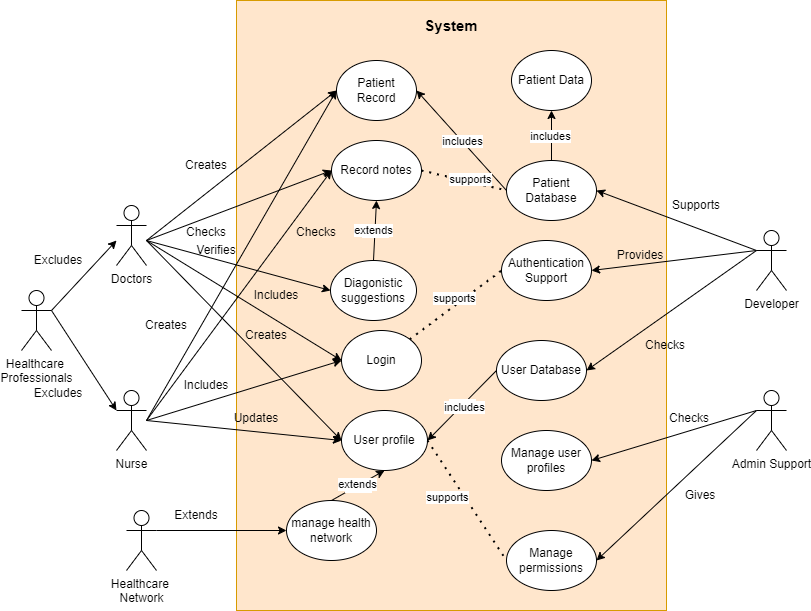

The diagram above was exported from draw.io. Its source (the exported page's mxGraphModel, read from the mxfile embedded in the PNG):
<mxGraphModel dx="1034" dy="446" grid="1" gridSize="10" guides="1" tooltips="1" connect="1" arrows="1" fold="1" page="1" pageScale="1" pageWidth="1700" pageHeight="1100" math="0" shadow="0">
  <root>
    <mxCell id="0" />
    <mxCell id="1" parent="0" />
    <mxCell id="bVDLPL58KMzPVYv2a28i-1" value="Healthcare&amp;nbsp;&lt;div&gt;Network&lt;/div&gt;" style="shape=umlActor;verticalLabelPosition=bottom;verticalAlign=top;html=1;outlineConnect=0;" parent="1" vertex="1">
      <mxGeometry x="340" y="700" width="30" height="60" as="geometry" />
    </mxCell>
    <mxCell id="bVDLPL58KMzPVYv2a28i-2" value="Healthcare&amp;nbsp;&lt;div&gt;Professionals&lt;/div&gt;" style="shape=umlActor;verticalLabelPosition=bottom;verticalAlign=top;html=1;outlineConnect=0;" parent="1" vertex="1">
      <mxGeometry x="235" y="480" width="30" height="60" as="geometry" />
    </mxCell>
    <mxCell id="bVDLPL58KMzPVYv2a28i-3" value="" style="endArrow=classic;html=1;rounded=0;exitX=1;exitY=0.3333333333333333;exitDx=0;exitDy=0;exitPerimeter=0;" parent="1" source="bVDLPL58KMzPVYv2a28i-2" edge="1">
      <mxGeometry width="50" height="50" relative="1" as="geometry">
        <mxPoint x="190" y="510" as="sourcePoint" />
        <mxPoint x="330" y="430" as="targetPoint" />
      </mxGeometry>
    </mxCell>
    <mxCell id="bVDLPL58KMzPVYv2a28i-4" value="Doctors" style="shape=umlActor;verticalLabelPosition=bottom;verticalAlign=top;html=1;outlineConnect=0;" parent="1" vertex="1">
      <mxGeometry x="330" y="395" width="30" height="60" as="geometry" />
    </mxCell>
    <mxCell id="bVDLPL58KMzPVYv2a28i-5" value="Nurse" style="shape=umlActor;verticalLabelPosition=bottom;verticalAlign=top;html=1;outlineConnect=0;" parent="1" vertex="1">
      <mxGeometry x="330" y="580" width="30" height="60" as="geometry" />
    </mxCell>
    <mxCell id="bVDLPL58KMzPVYv2a28i-6" value="" style="endArrow=classic;html=1;rounded=0;exitX=1;exitY=0.3333333333333333;exitDx=0;exitDy=0;exitPerimeter=0;entryX=0;entryY=0.3333333333333333;entryDx=0;entryDy=0;entryPerimeter=0;" parent="1" source="bVDLPL58KMzPVYv2a28i-2" target="bVDLPL58KMzPVYv2a28i-5" edge="1">
      <mxGeometry width="50" height="50" relative="1" as="geometry">
        <mxPoint x="200" y="520" as="sourcePoint" />
        <mxPoint x="340" y="440" as="targetPoint" />
      </mxGeometry>
    </mxCell>
    <mxCell id="Gin5HV3s9ZPRFfMbLXg_-1" value="" style="rounded=0;whiteSpace=wrap;html=1;fillColor=#ffe6cc;strokeColor=#d79b00;" parent="1" vertex="1">
      <mxGeometry x="450" y="190" width="430" height="610" as="geometry" />
    </mxCell>
    <mxCell id="bVDLPL58KMzPVYv2a28i-9" value="manage health network" style="ellipse;whiteSpace=wrap;html=1;" parent="1" vertex="1">
      <mxGeometry x="500" y="690" width="90" height="60" as="geometry" />
    </mxCell>
    <mxCell id="bVDLPL58KMzPVYv2a28i-10" value="Patient Record" style="ellipse;whiteSpace=wrap;html=1;" parent="1" vertex="1">
      <mxGeometry x="550" y="250" width="80" height="60" as="geometry" />
    </mxCell>
    <mxCell id="bVDLPL58KMzPVYv2a28i-11" value="Login" style="ellipse;whiteSpace=wrap;html=1;" parent="1" vertex="1">
      <mxGeometry x="555" y="520" width="80" height="60" as="geometry" />
    </mxCell>
    <mxCell id="bVDLPL58KMzPVYv2a28i-12" value="Patient Data" style="ellipse;whiteSpace=wrap;html=1;" parent="1" vertex="1">
      <mxGeometry x="725" y="240" width="80" height="60" as="geometry" />
    </mxCell>
    <mxCell id="bVDLPL58KMzPVYv2a28i-13" value="Authentication Support" style="ellipse;whiteSpace=wrap;html=1;" parent="1" vertex="1">
      <mxGeometry x="715" y="430" width="90" height="60" as="geometry" />
    </mxCell>
    <mxCell id="bVDLPL58KMzPVYv2a28i-14" value="Record notes" style="ellipse;whiteSpace=wrap;html=1;" parent="1" vertex="1">
      <mxGeometry x="545" y="330" width="90" height="60" as="geometry" />
    </mxCell>
    <mxCell id="bVDLPL58KMzPVYv2a28i-15" value="User profile" style="ellipse;whiteSpace=wrap;html=1;" parent="1" vertex="1">
      <mxGeometry x="555" y="600" width="86" height="60" as="geometry" />
    </mxCell>
    <mxCell id="bVDLPL58KMzPVYv2a28i-16" value="Diagonistic suggestions" style="ellipse;whiteSpace=wrap;html=1;" parent="1" vertex="1">
      <mxGeometry x="544" y="450" width="86" height="60" as="geometry" />
    </mxCell>
    <mxCell id="bVDLPL58KMzPVYv2a28i-17" value="" style="endArrow=classic;html=1;rounded=0;entryX=0;entryY=0.5;entryDx=0;entryDy=0;exitX=1;exitY=0.3333333333333333;exitDx=0;exitDy=0;exitPerimeter=0;" parent="1" source="bVDLPL58KMzPVYv2a28i-1" target="bVDLPL58KMzPVYv2a28i-9" edge="1">
      <mxGeometry width="50" height="50" relative="1" as="geometry">
        <mxPoint x="210" y="150" as="sourcePoint" />
        <mxPoint x="260" y="100" as="targetPoint" />
      </mxGeometry>
    </mxCell>
    <mxCell id="bVDLPL58KMzPVYv2a28i-18" value="" style="endArrow=classic;html=1;rounded=0;entryX=0;entryY=0.5;entryDx=0;entryDy=0;" parent="1" target="bVDLPL58KMzPVYv2a28i-10" edge="1">
      <mxGeometry width="50" height="50" relative="1" as="geometry">
        <mxPoint x="360" y="430" as="sourcePoint" />
        <mxPoint x="410" y="380" as="targetPoint" />
      </mxGeometry>
    </mxCell>
    <mxCell id="bVDLPL58KMzPVYv2a28i-19" value="" style="endArrow=classic;html=1;rounded=0;entryX=0;entryY=0.5;entryDx=0;entryDy=0;" parent="1" target="bVDLPL58KMzPVYv2a28i-11" edge="1">
      <mxGeometry width="50" height="50" relative="1" as="geometry">
        <mxPoint x="360" y="430" as="sourcePoint" />
        <mxPoint x="550" y="200" as="targetPoint" />
      </mxGeometry>
    </mxCell>
    <mxCell id="bVDLPL58KMzPVYv2a28i-20" value="" style="endArrow=classic;html=1;rounded=0;entryX=0;entryY=0.5;entryDx=0;entryDy=0;" parent="1" target="bVDLPL58KMzPVYv2a28i-14" edge="1">
      <mxGeometry width="50" height="50" relative="1" as="geometry">
        <mxPoint x="360" y="430" as="sourcePoint" />
        <mxPoint x="560" y="210" as="targetPoint" />
      </mxGeometry>
    </mxCell>
    <mxCell id="bVDLPL58KMzPVYv2a28i-21" value="" style="endArrow=classic;html=1;rounded=0;entryX=0;entryY=0.5;entryDx=0;entryDy=0;" parent="1" target="bVDLPL58KMzPVYv2a28i-16" edge="1">
      <mxGeometry width="50" height="50" relative="1" as="geometry">
        <mxPoint x="360" y="430" as="sourcePoint" />
        <mxPoint x="570" y="220" as="targetPoint" />
      </mxGeometry>
    </mxCell>
    <mxCell id="bVDLPL58KMzPVYv2a28i-22" value="" style="endArrow=classic;html=1;rounded=0;" parent="1" edge="1">
      <mxGeometry width="50" height="50" relative="1" as="geometry">
        <mxPoint x="360" y="610" as="sourcePoint" />
        <mxPoint x="550" y="280" as="targetPoint" />
      </mxGeometry>
    </mxCell>
    <mxCell id="bVDLPL58KMzPVYv2a28i-23" value="" style="endArrow=classic;html=1;rounded=0;entryX=0;entryY=0.5;entryDx=0;entryDy=0;" parent="1" target="bVDLPL58KMzPVYv2a28i-11" edge="1">
      <mxGeometry width="50" height="50" relative="1" as="geometry">
        <mxPoint x="360" y="610" as="sourcePoint" />
        <mxPoint x="550" y="210" as="targetPoint" />
      </mxGeometry>
    </mxCell>
    <mxCell id="Gin5HV3s9ZPRFfMbLXg_-2" value="&lt;b&gt;&lt;font style=&quot;font-size: 15px;&quot;&gt;System&lt;/font&gt;&lt;/b&gt;" style="text;html=1;align=center;verticalAlign=middle;whiteSpace=wrap;rounded=0;" parent="1" vertex="1">
      <mxGeometry x="635" y="200" width="60" height="30" as="geometry" />
    </mxCell>
    <mxCell id="Gin5HV3s9ZPRFfMbLXg_-7" value="Admin Support" style="shape=umlActor;verticalLabelPosition=bottom;verticalAlign=top;html=1;outlineConnect=0;" parent="1" vertex="1">
      <mxGeometry x="970" y="580" width="30" height="60" as="geometry" />
    </mxCell>
    <mxCell id="Gin5HV3s9ZPRFfMbLXg_-10" value="" style="endArrow=classic;html=1;rounded=0;entryX=1;entryY=0.5;entryDx=0;entryDy=0;exitX=0;exitY=0.3333333333333333;exitDx=0;exitDy=0;exitPerimeter=0;" parent="1" source="Gin5HV3s9ZPRFfMbLXg_-14" target="bVDLPL58KMzPVYv2a28i-13" edge="1">
      <mxGeometry width="50" height="50" relative="1" as="geometry">
        <mxPoint x="370" y="440" as="sourcePoint" />
        <mxPoint x="560" y="570" as="targetPoint" />
      </mxGeometry>
    </mxCell>
    <mxCell id="Gin5HV3s9ZPRFfMbLXg_-12" value="Manage user profiles" style="ellipse;whiteSpace=wrap;html=1;" parent="1" vertex="1">
      <mxGeometry x="715" y="620" width="90" height="60" as="geometry" />
    </mxCell>
    <mxCell id="Gin5HV3s9ZPRFfMbLXg_-14" value="Developer" style="shape=umlActor;verticalLabelPosition=bottom;verticalAlign=top;html=1;outlineConnect=0;" parent="1" vertex="1">
      <mxGeometry x="970" y="420" width="30" height="60" as="geometry" />
    </mxCell>
    <mxCell id="Gin5HV3s9ZPRFfMbLXg_-17" value="" style="endArrow=classic;html=1;rounded=0;entryX=1;entryY=0.5;entryDx=0;entryDy=0;" parent="1" target="Gin5HV3s9ZPRFfMbLXg_-24" edge="1">
      <mxGeometry width="50" height="50" relative="1" as="geometry">
        <mxPoint x="970" y="440" as="sourcePoint" />
        <mxPoint x="829.9999999999993" y="477.5" as="targetPoint" />
      </mxGeometry>
    </mxCell>
    <mxCell id="Gin5HV3s9ZPRFfMbLXg_-19" value="" style="endArrow=classic;html=1;rounded=0;entryX=1;entryY=0.5;entryDx=0;entryDy=0;" parent="1" target="Gin5HV3s9ZPRFfMbLXg_-25" edge="1">
      <mxGeometry width="50" height="50" relative="1" as="geometry">
        <mxPoint x="970" y="440" as="sourcePoint" />
        <mxPoint x="809.9999999999998" y="330" as="targetPoint" />
      </mxGeometry>
    </mxCell>
    <mxCell id="Gin5HV3s9ZPRFfMbLXg_-21" value="" style="endArrow=classic;html=1;rounded=0;entryX=1;entryY=0.5;entryDx=0;entryDy=0;exitX=0;exitY=0.5;exitDx=0;exitDy=0;" parent="1" source="Gin5HV3s9ZPRFfMbLXg_-25" target="bVDLPL58KMzPVYv2a28i-10" edge="1">
      <mxGeometry relative="1" as="geometry">
        <mxPoint x="620" y="490" as="sourcePoint" />
        <mxPoint x="720" y="490" as="targetPoint" />
      </mxGeometry>
    </mxCell>
    <mxCell id="Gin5HV3s9ZPRFfMbLXg_-22" value="includes" style="edgeLabel;resizable=0;html=1;;align=center;verticalAlign=middle;" parent="Gin5HV3s9ZPRFfMbLXg_-21" connectable="0" vertex="1">
      <mxGeometry relative="1" as="geometry" />
    </mxCell>
    <mxCell id="Gin5HV3s9ZPRFfMbLXg_-24" value="User Database" style="ellipse;whiteSpace=wrap;html=1;" parent="1" vertex="1">
      <mxGeometry x="710" y="530" width="90" height="60" as="geometry" />
    </mxCell>
    <mxCell id="Gin5HV3s9ZPRFfMbLXg_-25" value="Patient Database" style="ellipse;whiteSpace=wrap;html=1;" parent="1" vertex="1">
      <mxGeometry x="720" y="350" width="90" height="60" as="geometry" />
    </mxCell>
    <mxCell id="Gin5HV3s9ZPRFfMbLXg_-26" value="" style="endArrow=classic;html=1;rounded=0;entryX=0.5;entryY=1;entryDx=0;entryDy=0;exitX=0.5;exitY=0;exitDx=0;exitDy=0;" parent="1" source="Gin5HV3s9ZPRFfMbLXg_-25" target="bVDLPL58KMzPVYv2a28i-12" edge="1">
      <mxGeometry relative="1" as="geometry">
        <mxPoint x="730" y="340" as="sourcePoint" />
        <mxPoint x="640" y="290" as="targetPoint" />
      </mxGeometry>
    </mxCell>
    <mxCell id="Gin5HV3s9ZPRFfMbLXg_-27" value="Label" style="edgeLabel;resizable=0;html=1;;align=center;verticalAlign=middle;" parent="Gin5HV3s9ZPRFfMbLXg_-26" connectable="0" vertex="1">
      <mxGeometry relative="1" as="geometry" />
    </mxCell>
    <mxCell id="Gin5HV3s9ZPRFfMbLXg_-28" value="includes" style="edgeLabel;html=1;align=center;verticalAlign=middle;resizable=0;points=[];" parent="Gin5HV3s9ZPRFfMbLXg_-26" connectable="0" vertex="1">
      <mxGeometry x="-0.0121" y="2" relative="1" as="geometry">
        <mxPoint as="offset" />
      </mxGeometry>
    </mxCell>
    <mxCell id="Gin5HV3s9ZPRFfMbLXg_-30" value="" style="endArrow=classic;html=1;rounded=0;entryX=1;entryY=0.5;entryDx=0;entryDy=0;exitX=0;exitY=0.5;exitDx=0;exitDy=0;" parent="1" source="Gin5HV3s9ZPRFfMbLXg_-24" target="bVDLPL58KMzPVYv2a28i-15" edge="1">
      <mxGeometry relative="1" as="geometry">
        <mxPoint x="629" y="269" as="sourcePoint" />
        <mxPoint x="690" y="210" as="targetPoint" />
      </mxGeometry>
    </mxCell>
    <mxCell id="Gin5HV3s9ZPRFfMbLXg_-31" value="Label" style="edgeLabel;resizable=0;html=1;;align=center;verticalAlign=middle;" parent="Gin5HV3s9ZPRFfMbLXg_-30" connectable="0" vertex="1">
      <mxGeometry relative="1" as="geometry" />
    </mxCell>
    <mxCell id="Gin5HV3s9ZPRFfMbLXg_-32" value="includes" style="edgeLabel;html=1;align=center;verticalAlign=middle;resizable=0;points=[];" parent="Gin5HV3s9ZPRFfMbLXg_-30" connectable="0" vertex="1">
      <mxGeometry x="-0.0121" y="2" relative="1" as="geometry">
        <mxPoint as="offset" />
      </mxGeometry>
    </mxCell>
    <mxCell id="Gin5HV3s9ZPRFfMbLXg_-33" value="" style="endArrow=classic;html=1;rounded=0;entryX=0;entryY=0.5;entryDx=0;entryDy=0;" parent="1" target="bVDLPL58KMzPVYv2a28i-14" edge="1">
      <mxGeometry width="50" height="50" relative="1" as="geometry">
        <mxPoint x="360" y="610" as="sourcePoint" />
        <mxPoint x="540" y="360" as="targetPoint" />
      </mxGeometry>
    </mxCell>
    <mxCell id="Gin5HV3s9ZPRFfMbLXg_-34" value="" style="endArrow=classic;html=1;rounded=0;entryX=0;entryY=0.5;entryDx=0;entryDy=0;" parent="1" target="bVDLPL58KMzPVYv2a28i-15" edge="1">
      <mxGeometry width="50" height="50" relative="1" as="geometry">
        <mxPoint x="360" y="430" as="sourcePoint" />
        <mxPoint x="549" y="465" as="targetPoint" />
      </mxGeometry>
    </mxCell>
    <mxCell id="Gin5HV3s9ZPRFfMbLXg_-35" value="" style="endArrow=classic;html=1;rounded=0;entryX=1;entryY=0.5;entryDx=0;entryDy=0;exitX=0;exitY=0.3333333333333333;exitDx=0;exitDy=0;exitPerimeter=0;" parent="1" source="Gin5HV3s9ZPRFfMbLXg_-7" target="Gin5HV3s9ZPRFfMbLXg_-12" edge="1">
      <mxGeometry width="50" height="50" relative="1" as="geometry">
        <mxPoint x="980" y="450" as="sourcePoint" />
        <mxPoint x="820" y="570" as="targetPoint" />
      </mxGeometry>
    </mxCell>
    <mxCell id="Gin5HV3s9ZPRFfMbLXg_-36" value="Manage permissions" style="ellipse;whiteSpace=wrap;html=1;" parent="1" vertex="1">
      <mxGeometry x="720" y="720" width="90" height="60" as="geometry" />
    </mxCell>
    <mxCell id="Gin5HV3s9ZPRFfMbLXg_-37" value="" style="endArrow=classic;html=1;rounded=0;entryX=1;entryY=0.5;entryDx=0;entryDy=0;exitX=0;exitY=0.3333333333333333;exitDx=0;exitDy=0;exitPerimeter=0;" parent="1" source="Gin5HV3s9ZPRFfMbLXg_-7" target="Gin5HV3s9ZPRFfMbLXg_-36" edge="1">
      <mxGeometry width="50" height="50" relative="1" as="geometry">
        <mxPoint x="980" y="610" as="sourcePoint" />
        <mxPoint x="820" y="670" as="targetPoint" />
      </mxGeometry>
    </mxCell>
    <mxCell id="Gin5HV3s9ZPRFfMbLXg_-64" value="" style="endArrow=none;dashed=1;html=1;dashPattern=1 3;strokeWidth=2;rounded=0;exitX=1;exitY=0;exitDx=0;exitDy=0;entryX=0;entryY=0.5;entryDx=0;entryDy=0;" parent="1" source="bVDLPL58KMzPVYv2a28i-11" target="bVDLPL58KMzPVYv2a28i-13" edge="1">
      <mxGeometry width="50" height="50" relative="1" as="geometry">
        <mxPoint x="820" y="670" as="sourcePoint" />
        <mxPoint x="870" y="620" as="targetPoint" />
      </mxGeometry>
    </mxCell>
    <mxCell id="Gin5HV3s9ZPRFfMbLXg_-65" value="" style="endArrow=none;dashed=1;html=1;dashPattern=1 3;strokeWidth=2;rounded=0;exitX=1;exitY=0.5;exitDx=0;exitDy=0;entryX=0;entryY=0.5;entryDx=0;entryDy=0;" parent="1" source="bVDLPL58KMzPVYv2a28i-15" target="Gin5HV3s9ZPRFfMbLXg_-36" edge="1">
      <mxGeometry width="50" height="50" relative="1" as="geometry">
        <mxPoint x="820" y="670" as="sourcePoint" />
        <mxPoint x="870" y="620" as="targetPoint" />
      </mxGeometry>
    </mxCell>
    <mxCell id="Gin5HV3s9ZPRFfMbLXg_-62" value="supports" style="edgeLabel;resizable=0;html=1;;align=center;verticalAlign=middle;" parent="1" connectable="0" vertex="1">
      <mxGeometry x="679.9952819481651" y="689.9970696891361" as="geometry">
        <mxPoint x="-19" y="-3" as="offset" />
      </mxGeometry>
    </mxCell>
    <mxCell id="Gin5HV3s9ZPRFfMbLXg_-63" value="supports" style="edgeLabel;resizable=0;html=1;;align=center;verticalAlign=middle;" parent="1" connectable="0" vertex="1">
      <mxGeometry x="659.9952819481651" y="579.9970696891361" as="geometry">
        <mxPoint x="8" y="-92" as="offset" />
      </mxGeometry>
    </mxCell>
    <mxCell id="Gin5HV3s9ZPRFfMbLXg_-72" value="" style="endArrow=classic;html=1;rounded=0;entryX=0;entryY=0.5;entryDx=0;entryDy=0;" parent="1" target="bVDLPL58KMzPVYv2a28i-15" edge="1">
      <mxGeometry width="50" height="50" relative="1" as="geometry">
        <mxPoint x="360" y="610" as="sourcePoint" />
        <mxPoint x="540" y="560" as="targetPoint" />
      </mxGeometry>
    </mxCell>
    <mxCell id="Gin5HV3s9ZPRFfMbLXg_-73" value="" style="endArrow=none;dashed=1;html=1;dashPattern=1 3;strokeWidth=2;rounded=0;exitX=1;exitY=0.5;exitDx=0;exitDy=0;entryX=0;entryY=0.5;entryDx=0;entryDy=0;" parent="1" source="bVDLPL58KMzPVYv2a28i-14" target="Gin5HV3s9ZPRFfMbLXg_-25" edge="1">
      <mxGeometry width="50" height="50" relative="1" as="geometry">
        <mxPoint x="592" y="600" as="sourcePoint" />
        <mxPoint x="730" y="760" as="targetPoint" />
      </mxGeometry>
    </mxCell>
    <mxCell id="Gin5HV3s9ZPRFfMbLXg_-75" value="supports" style="edgeLabel;html=1;align=center;verticalAlign=middle;resizable=0;points=[];" parent="Gin5HV3s9ZPRFfMbLXg_-73" connectable="0" vertex="1">
      <mxGeometry x="0.1306" y="3" relative="1" as="geometry">
        <mxPoint as="offset" />
      </mxGeometry>
    </mxCell>
    <mxCell id="Gin5HV3s9ZPRFfMbLXg_-76" value="" style="endArrow=classic;html=1;rounded=0;entryX=0.5;entryY=1;entryDx=0;entryDy=0;exitX=0.5;exitY=0;exitDx=0;exitDy=0;" parent="1" source="bVDLPL58KMzPVYv2a28i-16" target="bVDLPL58KMzPVYv2a28i-14" edge="1">
      <mxGeometry relative="1" as="geometry">
        <mxPoint x="725" y="450" as="sourcePoint" />
        <mxPoint x="635" y="570" as="targetPoint" />
      </mxGeometry>
    </mxCell>
    <mxCell id="Gin5HV3s9ZPRFfMbLXg_-77" value="Label" style="edgeLabel;resizable=0;html=1;;align=center;verticalAlign=middle;" parent="Gin5HV3s9ZPRFfMbLXg_-76" connectable="0" vertex="1">
      <mxGeometry relative="1" as="geometry" />
    </mxCell>
    <mxCell id="Gin5HV3s9ZPRFfMbLXg_-78" value="extends" style="edgeLabel;html=1;align=center;verticalAlign=middle;resizable=0;points=[];" parent="Gin5HV3s9ZPRFfMbLXg_-76" connectable="0" vertex="1">
      <mxGeometry x="-0.0121" y="2" relative="1" as="geometry">
        <mxPoint as="offset" />
      </mxGeometry>
    </mxCell>
    <mxCell id="Gin5HV3s9ZPRFfMbLXg_-82" value="" style="endArrow=classic;html=1;rounded=0;entryX=0.5;entryY=1;entryDx=0;entryDy=0;exitX=0.5;exitY=0;exitDx=0;exitDy=0;" parent="1" source="bVDLPL58KMzPVYv2a28i-9" target="bVDLPL58KMzPVYv2a28i-15" edge="1">
      <mxGeometry relative="1" as="geometry">
        <mxPoint x="597" y="460" as="sourcePoint" />
        <mxPoint x="600" y="400" as="targetPoint" />
      </mxGeometry>
    </mxCell>
    <mxCell id="Gin5HV3s9ZPRFfMbLXg_-83" value="Label" style="edgeLabel;resizable=0;html=1;;align=center;verticalAlign=middle;" parent="Gin5HV3s9ZPRFfMbLXg_-82" connectable="0" vertex="1">
      <mxGeometry relative="1" as="geometry" />
    </mxCell>
    <mxCell id="Gin5HV3s9ZPRFfMbLXg_-84" value="extends" style="edgeLabel;html=1;align=center;verticalAlign=middle;resizable=0;points=[];" parent="Gin5HV3s9ZPRFfMbLXg_-82" connectable="0" vertex="1">
      <mxGeometry x="-0.0121" y="2" relative="1" as="geometry">
        <mxPoint as="offset" />
      </mxGeometry>
    </mxCell>
    <mxCell id="NZZ1hJY13A80wLXAwZN0-1" value="Excludes" style="text;html=1;align=center;verticalAlign=middle;whiteSpace=wrap;rounded=0;" vertex="1" parent="1">
      <mxGeometry x="252" y="440" width="40" height="20" as="geometry" />
    </mxCell>
    <mxCell id="NZZ1hJY13A80wLXAwZN0-2" value="Excludes" style="text;html=1;align=center;verticalAlign=middle;whiteSpace=wrap;rounded=0;" vertex="1" parent="1">
      <mxGeometry x="252" y="573" width="40" height="20" as="geometry" />
    </mxCell>
    <mxCell id="NZZ1hJY13A80wLXAwZN0-3" value="Supports" style="text;html=1;align=center;verticalAlign=middle;whiteSpace=wrap;rounded=0;" vertex="1" parent="1">
      <mxGeometry x="880" y="380" width="60" height="30" as="geometry" />
    </mxCell>
    <mxCell id="NZZ1hJY13A80wLXAwZN0-4" value="Provides" style="text;html=1;align=center;verticalAlign=middle;whiteSpace=wrap;rounded=0;" vertex="1" parent="1">
      <mxGeometry x="824" y="430" width="60" height="30" as="geometry" />
    </mxCell>
    <mxCell id="NZZ1hJY13A80wLXAwZN0-5" value="Checks" style="text;html=1;align=center;verticalAlign=middle;whiteSpace=wrap;rounded=0;" vertex="1" parent="1">
      <mxGeometry x="849" y="520" width="60" height="30" as="geometry" />
    </mxCell>
    <mxCell id="NZZ1hJY13A80wLXAwZN0-6" value="Gives" style="text;html=1;align=center;verticalAlign=middle;whiteSpace=wrap;rounded=0;" vertex="1" parent="1">
      <mxGeometry x="884" y="670" width="60" height="30" as="geometry" />
    </mxCell>
    <mxCell id="NZZ1hJY13A80wLXAwZN0-7" value="Checks" style="text;html=1;align=center;verticalAlign=middle;whiteSpace=wrap;rounded=0;" vertex="1" parent="1">
      <mxGeometry x="873" y="593" width="60" height="30" as="geometry" />
    </mxCell>
    <mxCell id="NZZ1hJY13A80wLXAwZN0-8" value="Creates" style="text;html=1;align=center;verticalAlign=middle;whiteSpace=wrap;rounded=0;" vertex="1" parent="1">
      <mxGeometry x="390" y="340" width="60" height="30" as="geometry" />
    </mxCell>
    <mxCell id="NZZ1hJY13A80wLXAwZN0-9" value="Checks" style="text;html=1;align=center;verticalAlign=middle;whiteSpace=wrap;rounded=0;" vertex="1" parent="1">
      <mxGeometry x="390" y="407" width="60" height="30" as="geometry" />
    </mxCell>
    <mxCell id="NZZ1hJY13A80wLXAwZN0-10" value="Verifies" style="text;html=1;align=center;verticalAlign=middle;whiteSpace=wrap;rounded=0;" vertex="1" parent="1">
      <mxGeometry x="400" y="425" width="60" height="30" as="geometry" />
    </mxCell>
    <mxCell id="NZZ1hJY13A80wLXAwZN0-11" value="Includes" style="text;html=1;align=center;verticalAlign=middle;whiteSpace=wrap;rounded=0;" vertex="1" parent="1">
      <mxGeometry x="460" y="470" width="60" height="30" as="geometry" />
    </mxCell>
    <mxCell id="NZZ1hJY13A80wLXAwZN0-12" value="Creates" style="text;html=1;align=center;verticalAlign=middle;whiteSpace=wrap;rounded=0;" vertex="1" parent="1">
      <mxGeometry x="450" y="510" width="60" height="30" as="geometry" />
    </mxCell>
    <mxCell id="NZZ1hJY13A80wLXAwZN0-13" value="Includes" style="text;html=1;align=center;verticalAlign=middle;whiteSpace=wrap;rounded=0;" vertex="1" parent="1">
      <mxGeometry x="390" y="560" width="60" height="30" as="geometry" />
    </mxCell>
    <mxCell id="NZZ1hJY13A80wLXAwZN0-14" value="Updates" style="text;html=1;align=center;verticalAlign=middle;whiteSpace=wrap;rounded=0;" vertex="1" parent="1">
      <mxGeometry x="440" y="593" width="60" height="30" as="geometry" />
    </mxCell>
    <mxCell id="NZZ1hJY13A80wLXAwZN0-16" value="Extends" style="text;html=1;align=center;verticalAlign=middle;whiteSpace=wrap;rounded=0;" vertex="1" parent="1">
      <mxGeometry x="380" y="690" width="60" height="30" as="geometry" />
    </mxCell>
    <mxCell id="NZZ1hJY13A80wLXAwZN0-17" value="Creates" style="text;html=1;align=center;verticalAlign=middle;whiteSpace=wrap;rounded=0;" vertex="1" parent="1">
      <mxGeometry x="350" y="500" width="60" height="30" as="geometry" />
    </mxCell>
    <mxCell id="NZZ1hJY13A80wLXAwZN0-18" value="Checks" style="text;html=1;align=center;verticalAlign=middle;whiteSpace=wrap;rounded=0;" vertex="1" parent="1">
      <mxGeometry x="500" y="407" width="60" height="30" as="geometry" />
    </mxCell>
  </root>
</mxGraphModel>